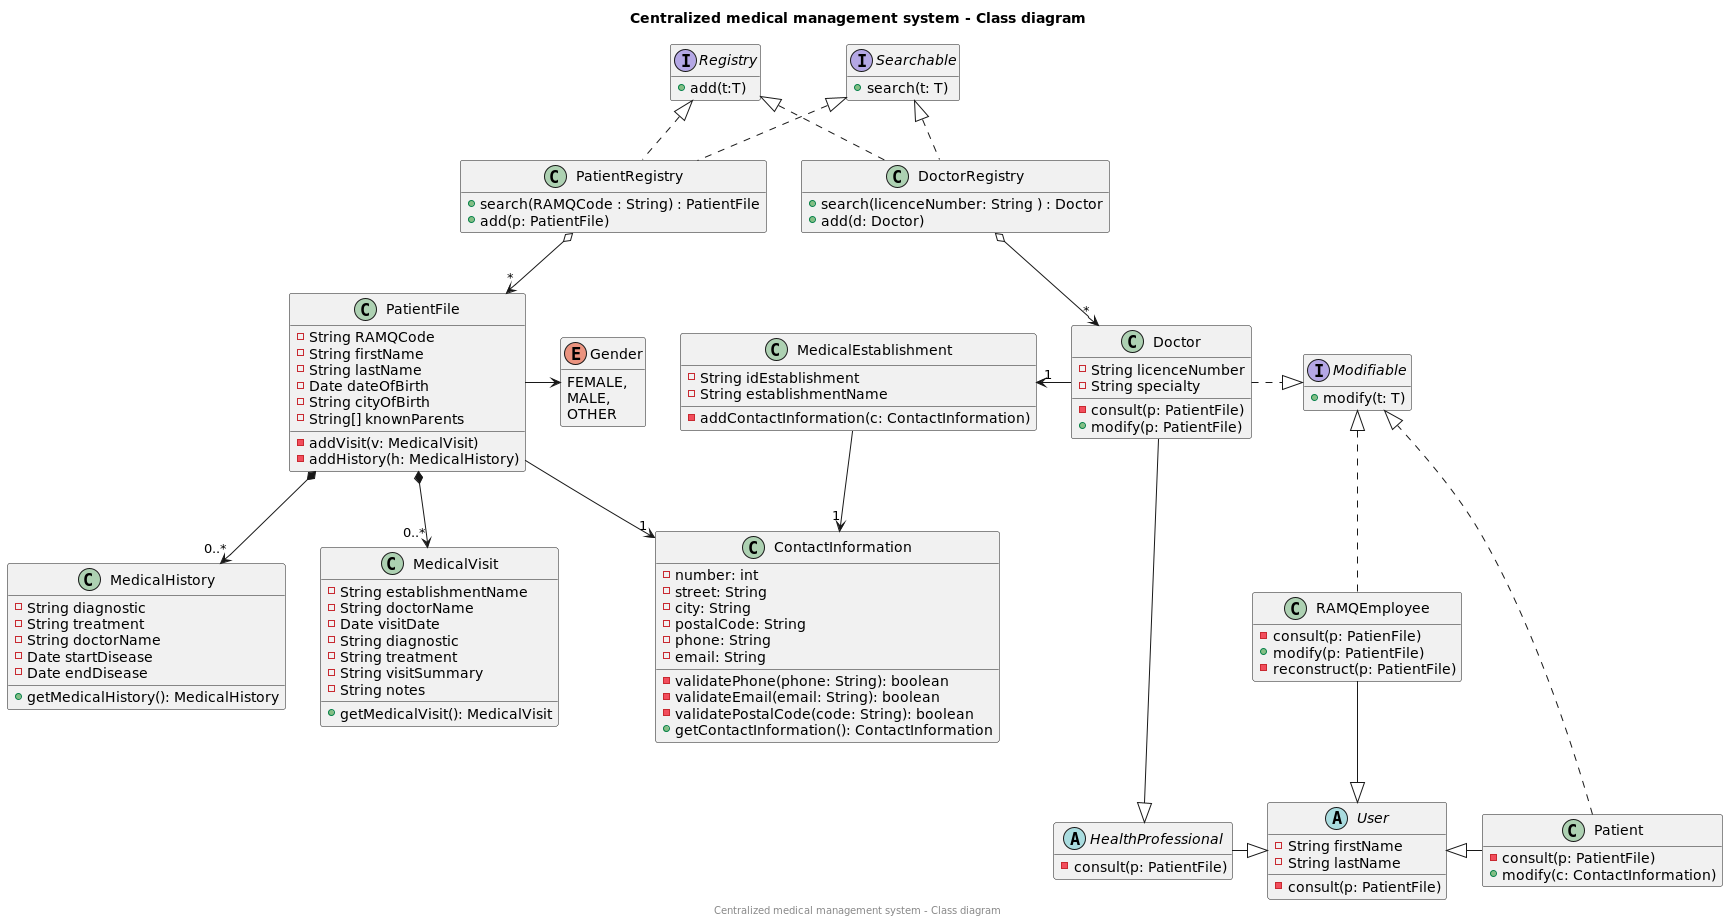

The diagram above was rendered by PlantUML. Its source (embedded in the PNG):
@startuml
!include common.style
title Centralized medical management system - Class diagram
center footer Centralized medical management system - Class diagram

class PatientRegistry {
    + search(RAMQCode : String) : PatientFile
    + add(p: PatientFile)
}
PatientRegistry o--> "*" PatientFile

interface Registry{
    +add(t:T)
}
Registry <|.. DoctorRegistry
Registry <|.. PatientRegistry


interface Searchable {
    + search(t: T)
}
Searchable <|.. DoctorRegistry
Searchable <|.. PatientRegistry

class DoctorRegistry {
    + search(licenceNumber: String ) : Doctor
    + add(d: Doctor)
}
DoctorRegistry o--> "*" Doctor

class PatientFile{
     -String RAMQCode
     -String firstName
     -String lastName
     -Date dateOfBirth
     -String cityOfBirth
     -String[] knownParents
    - addVisit(v: MedicalVisit)
    - addHistory(h: MedicalHistory)
}
PatientFile *--> "0..*" MedicalHistory
PatientFile *--> "0..*" MedicalVisit
PatientFile --> "1" ContactInformation

abstract class User{
    - String firstName
    - String lastName
    - consult(p: PatientFile)
}

class RAMQEmployee {
    - consult(p: PatienFile)
    + modify(p: PatientFile)
    - reconstruct(p: PatientFile)
}
RAMQEmployee --|> User
Patient ..|> Modifiable
Doctor .|> Modifiable
Modifiable <|.. RAMQEmployee

abstract class HealthProfessional{
    -consult(p: PatientFile)
}
Doctor --|> HealthProfessional
HealthProfessional -|> User

class MedicalEstablishment{
    - String idEstablishment
    - String establishmentName
    - addContactInformation(c: ContactInformation)
}
MedicalEstablishment ->"1" ContactInformation
MedicalEstablishment "1" <- Doctor

class MedicalHistory{
    -String diagnostic
    -String treatment
    -String doctorName
    -Date startDisease
    -Date endDisease
    + getMedicalHistory(): MedicalHistory
}

class MedicalVisit{
    -String establishmentName
    -String doctorName
    -Date visitDate
    -String diagnostic
    -String treatment
    -String visitSummary
    -String notes
    +getMedicalVisit(): MedicalVisit
}

class Doctor{
    -String licenceNumber
    -String specialty
    -consult(p: PatientFile)
    +modify(p: PatientFile)
}

class Patient {
    -consult(p: PatientFile)
    +modify(c: ContactInformation)
}

class ContactInformation {
    - number: int
    - street: String
    - city: String
    - postalCode: String
    - phone: String
    - email: String
    - validatePhone(phone: String): boolean
    - validateEmail(email: String): boolean
    - validatePostalCode(code: String): boolean
    + getContactInformation(): ContactInformation
}

interface Modifiable {
    +modify(t: T)
}

enum Gender{
    FEMALE,
    MALE,
    OTHER
}
PatientFile -> Gender
User <|- Patient
@enduml